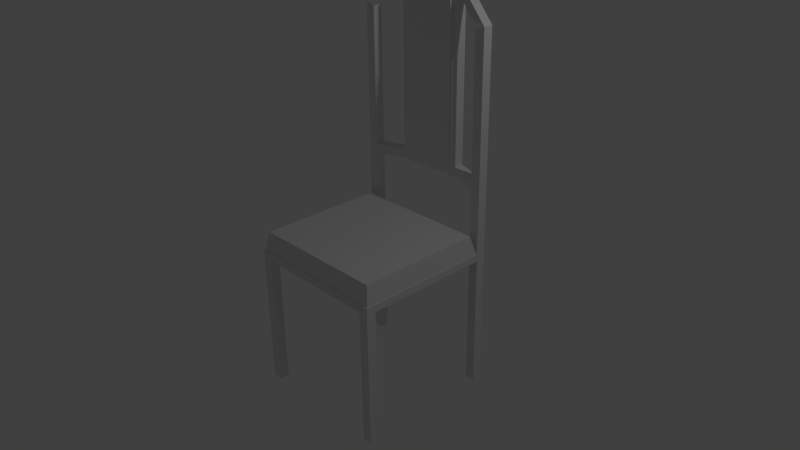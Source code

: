 # Source: chaise.blend  (saved by Blender 2.77.0; exported with 4.5.12 LTS)
import bpy
from mathutils import Matrix  # noqa: F401  (used for matrix-valued properties, if any)

bpy.ops.wm.read_factory_settings(use_empty=True)
scene = bpy.context.scene
scene.name = 'Scene'

# ---- collections
col_collection_1 = bpy.data.collections.new('Collection 1'); scene.collection.children.link(col_collection_1)

# ---- world
world_world = bpy.data.worlds.new('World'); scene.world = world_world
world_world.color = (0.05088, 0.05088, 0.05088)
world_world.use_sun_shadow = False
world_world.sun_shadow_jitter_overblur = 0.0
world_world.cycles.sampling_method = 'NONE'
world_world.cycles.sample_map_resolution = 256

# ---- cameras
cam_camera = bpy.data.cameras.new('Camera')
cam_camera.clip_end = 100.0
cam_camera.lens = 35.0
cam_camera.sensor_width = 32.0
cam_camera.sensor_height = 18.0
cam_camera.ortho_scale = 7.314
cam_camera.dof.focus_distance = 0.0
cam_camera.dof.aperture_fstop = 128.0

# ---- lights
light_lamp = bpy.data.lights.new('Lamp', 'POINT')
light_lamp.transmission_factor = 0.0
light_lamp.cutoff_distance = 30.0
light_lamp.energy = 100.0
light_lamp.shadow_buffer_clip_start = 1.001
light_lamp.shadow_soft_size = 0.1
light_lamp.shadow_maximum_resolution = 0.006
light_lamp.use_absolute_resolution = True
light_lamp.cycles.use_multiple_importance_sampling = False

# ---- meshes
me_cube_002 = bpy.data.meshes.new('Cube.002')
me_cube_002.from_pydata([(-1.0, -1.0, 0.05), (-1.0, 1.0, 0.0), (-0.8667, 1.0, 0.05), (-0.8667, 1.0, -0.05), (-0.8667, -1.0, -0.05), (-1.0, 0.8667, 0.05), (-1.0, 0.8667, -0.05), (-1.0, -0.8667, -0.05), (-0.8667, 0.8667, 0.05), (-0.8667, -0.8667, 0.05), (-0.8667, 0.8667, -0.05), (-1.0, 1.0, -1.9), (-0.8667, 1.0, -1.9), (-1.0, -1.0, -1.9), (-1.0, -0.8667, -1.9), (-0.8667, -0.8667, -0.05), (-1.0, 1.0, 0.98), (-0.8667, -1.0, -1.9), (-1.0, 0.8667, -1.9), (-0.8667, 1.0, 1.046), (-0.8667, 0.8667, -1.9), (-0.8667, -0.8667, -1.9), (-0.8667, 1.0, 0.9137), (-1.0, 0.8667, 2.95), (-1.0, 1.0, 2.95), (-1.0, 0.8667, 0.98), (-0.8667, 1.0, 2.907), (-0.8667, 0.8667, 1.046), (-0.8667, 0.8667, 0.9137), (-0.8667, 0.8667, 2.907), (1.0, -1.0, 0.05), (1.0, 1.0, 0.0), (0.8667, 1.0, 0.05), (0.8667, 1.0, -0.05), (0.8667, -1.0, -0.05), (1.0, 0.8667, 0.05), (1.0, 0.8667, -0.05), (1.0, -0.8667, -0.05), (0.464, 1.004, 1.046), (-0.464, 1.004, 1.046), (-0.464, 1.137, 1.046), (-0.464, 1.137, 0.9137), (0.8667, 0.8667, 0.05), (0.8667, -0.8667, 0.05), (0.8667, 0.8667, -0.05), (1.0, 1.0, -1.9), (0.8667, 1.0, -1.9), (-0.464, 1.004, 0.9137), (1.0, -1.0, -1.9), (1.0, -0.8667, -1.9), (0.8667, -0.8667, -0.05), (0.464, 1.004, 0.9137), (0.464, 1.137, 1.046), (0.464, 1.137, 0.9137), (1.0, 1.0, 0.98), (0.8667, -1.0, -1.9), (1.0, 0.8667, -1.9), (0.8667, 1.0, 1.046), (0.8667, 0.8667, -1.9), (0.8667, -0.8667, -1.9), (0.8667, 1.0, 0.9137), (1.0, 0.8667, 2.95), (1.0, 1.0, 2.95), (1.0, 0.8667, 0.98), (0.8667, 1.0, 2.907), (0.8667, 0.8667, 1.046), (0.8667, 0.8667, 0.9137), (0.8667, 0.8667, 2.907), (0.464, 1.004, 3.397), (0.464, 1.137, 3.397), (-0.464, 1.004, 3.264), (-0.464, 1.137, 3.264), (0.464, 1.137, 3.264), (-0.464, 1.137, 3.397), (-0.464, 1.004, 3.397), (0.464, 1.004, 3.264)], [], [(4, 0, 13, 17), (6, 1, 11, 18), (3, 10, 20, 12), (0, 7, 14, 13), (10, 6, 18, 20), (19, 16, 24, 26), (15, 4, 17, 21), (0, 5, 6, 7), (9, 8, 5, 0), (7, 15, 21, 14), (5, 8, 28, 25), (13, 14, 21, 17), (25, 28, 27), (18, 11, 12, 20), (1, 3, 12, 11), (7, 6, 10, 15), (8, 9, 15, 10), (22, 16, 19), (27, 19, 26, 29), (16, 25, 23, 24), (25, 27, 29, 23), (8, 2, 22, 28), (42, 32, 2, 8), (2, 1, 16, 22), (1, 5, 25, 16), (1, 2, 3), (5, 1, 6), (65, 38, 51, 66), (34, 55, 48, 30), (38, 39, 47, 51), (36, 56, 45, 31), (33, 46, 58, 44), (70, 39, 38, 75), (30, 48, 49, 37), (44, 58, 56, 36), (57, 64, 62, 54), (57, 52, 38, 65), (50, 59, 55, 34), (75, 38, 52, 72), (66, 51, 53, 60), (30, 37, 36, 35), (43, 30, 35, 42), (37, 49, 59, 50), (35, 63, 66, 42), (72, 52, 40, 71), (60, 53, 52, 57), (30, 0, 4, 34), (48, 55, 59, 49), (63, 65, 66), (53, 41, 40, 52), (56, 58, 46, 45), (31, 45, 46, 33), (37, 50, 44, 36), (42, 44, 50, 43), (60, 57, 54), (2, 32, 33, 3), (61, 68, 75, 67), (62, 69, 68, 61), (65, 67, 64, 57), (54, 62, 61, 63), (67, 75, 72, 64), (69, 73, 74, 68), (63, 61, 67, 65), (72, 71, 73, 69), (68, 74, 70, 75), (64, 72, 69, 62), (51, 47, 41, 53), (42, 66, 60, 32), (32, 60, 54, 31), (31, 54, 63, 35), (31, 33, 32), (35, 36, 31), (10, 3, 33, 44), (42, 8, 10, 44), (4, 15, 50, 34), (9, 43, 50, 15), (30, 43, 9, 0), (27, 28, 47, 39), (19, 27, 39, 40), (70, 71, 40, 39), (28, 22, 41, 47), (22, 19, 40, 41), (23, 29, 70, 74), (24, 23, 74, 73), (29, 26, 71, 70), (26, 24, 73, 71)])
me_cube_002.use_remesh_preserve_volume = False
me_cube_002.use_remesh_preserve_attributes = False
me_cube_002.use_mirror_vertex_groups = False
me_cube_002.update()
me_cube_003 = bpy.data.meshes.new('Cube.003')
me_cube_003.from_pydata([(-0.3983, 1.004, 1.11), (-0.3983, 1.004, 3.2), (0.3983, 1.004, 1.11), (-0.3906, 0.9502, 1.13), (-0.3906, 0.9502, 3.18), (0.3983, 1.004, 3.2), (0.3906, 0.9502, 1.13), (0.3906, 0.9502, 3.18), (-0.9923, -0.9844, 0.04756), (-0.9387, -0.9352, 0.3124), (-0.9923, 0.8631, 0.04756), (-0.9387, 0.7907, 0.3124), (0.9923, -0.9844, 0.04756), (0.9387, -0.9352, 0.3124), (0.9923, 0.8631, 0.04756), (0.9387, 0.7907, 0.3124)], [], [(2, 5, 7, 6), (5, 1, 4, 7), (4, 3, 6, 7), (0, 2, 6, 3), (1, 0, 3, 4), (9, 11, 10, 8), (11, 15, 14, 10), (15, 13, 12, 14), (13, 9, 8, 12), (8, 10, 14, 12), (13, 15, 11, 9)])
me_cube_003.use_remesh_preserve_volume = False
me_cube_003.use_remesh_preserve_attributes = False
me_cube_003.use_mirror_vertex_groups = False
me_cube_003.update()

# ---- objects
ob_chaise = bpy.data.objects.new('chaise', me_cube_002)
ob_coussins = bpy.data.objects.new('coussins', me_cube_003)
ob_lamp = bpy.data.objects.new('Lamp', light_lamp)
ob_camera = bpy.data.objects.new('Camera', cam_camera)

# ---- transforms, parenting, visibility, modifiers, constraints
ob_chaise.location = (0.0, 0.0, 1.9)
ob_chaise.lineart.crease_threshold = 0.0
ob_coussins.parent = ob_chaise
ob_coussins.matrix_parent_inverse = Matrix(((1.0, 0.0, 0.0, -0.0), (0.0, 1.0, 0.0, -0.0), (0.0, 0.0, 1.0, -1.9), (0.0, 0.0, 0.0, 1.0)))
ob_coussins.location = (0.0, 0.0, 1.9)
ob_coussins.lineart.crease_threshold = 0.0
ob_lamp.location = (4.076, 1.005, 7.804)
ob_lamp.rotation_euler = (0.6503, 0.05522, 1.866)
ob_lamp.lock_rotations_4d = False
ob_lamp.empty_display_type = 'ARROWS'
ob_lamp.color = (0.0, 0.0, 0.0, 0.0)
ob_lamp.lineart.crease_threshold = 0.0
ob_camera.location = (7.481, -6.508, 7.244)
ob_camera.rotation_euler = (1.109, 0.01082, 0.8149)
ob_camera.lock_rotations_4d = False
ob_camera.empty_display_type = 'ARROWS'
ob_camera.color = (0.0, 0.0, 0.0, 0.0)
ob_camera.display_type = 'WIRE'
ob_camera.lineart.crease_threshold = 0.0

# ---- collection membership
col_collection_1.objects.link(ob_chaise)
col_collection_1.objects.link(ob_coussins)
col_collection_1.objects.link(ob_lamp)
col_collection_1.objects.link(ob_camera)

# ---- scene / render settings (as saved in the file)
scene.camera = ob_camera
scene.frame_start = 1; scene.frame_end = 250; scene.frame_set(1)
scene.render.engine = 'BLENDER_EEVEE_NEXT'
scene.render.resolution_percentage = 50
scene.render.dither_intensity = 0.0
scene.cycles.use_denoising = False
scene.cycles.samples = 10
scene.cycles.sampling_pattern = 'TABULATED_SOBOL'
scene.cycles.light_sampling_threshold = 0.0
scene.cycles.use_adaptive_sampling = False
scene.cycles.use_light_tree = False
scene.cycles.blur_glossy = 0.0
scene.cycles.pixel_filter_type = 'GAUSSIAN'
scene.cycles.sample_clamp_indirect = 0.0
scene.view_settings.view_transform = 'Standard'
bpy.context.view_layer.update()
